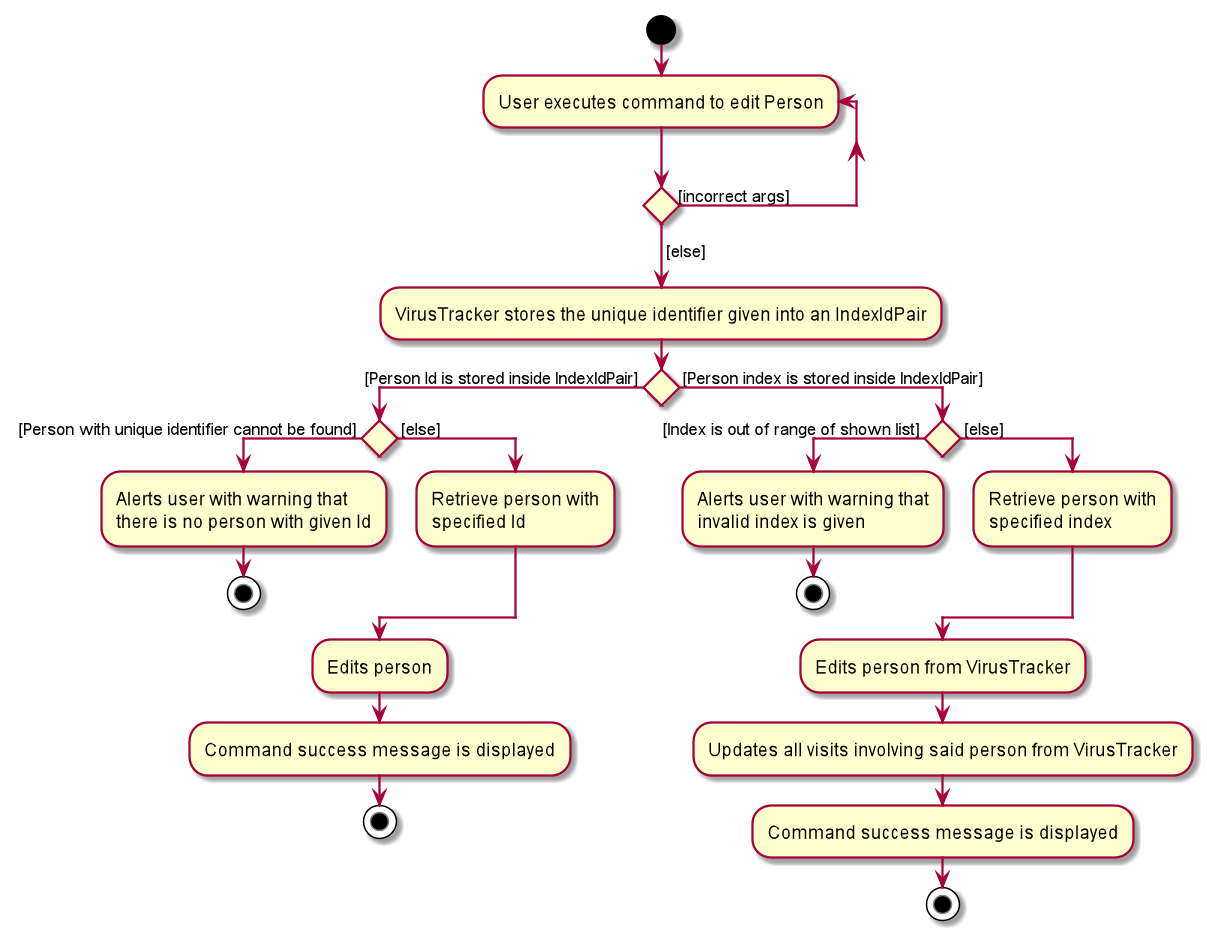

The diagram above was rendered by PlantUML. Its source (embedded in the PNG):
@startuml
start


repeat :User executes command to edit Person;
repeat while () is ([incorrect args])
->[else];

:VirusTracker stores the unique identifier given into an IndexIdPair;

if () then ( [Person Id is stored inside IndexIdPair] )
    if () then ( [Person with unique identifier cannot be found] )
        :Alerts user with warning that
        there is no person with given Id;
        stop
    else ( [else] )
        :Retrieve person with
        specified Id;
    endif
    :Edits person;
    :Command success message is displayed;
    stop
else ( [Person index is stored inside IndexIdPair])
   if () then ( [Index is out of range of shown list] )
       :Alerts user with warning that
       invalid index is given;
       stop
   else ( [else] )
       :Retrieve person with
       specified index;
endif

:Edits person from VirusTracker;
:Updates all visits involving said person from VirusTracker;
:Command success message is displayed;
stop

@enduml